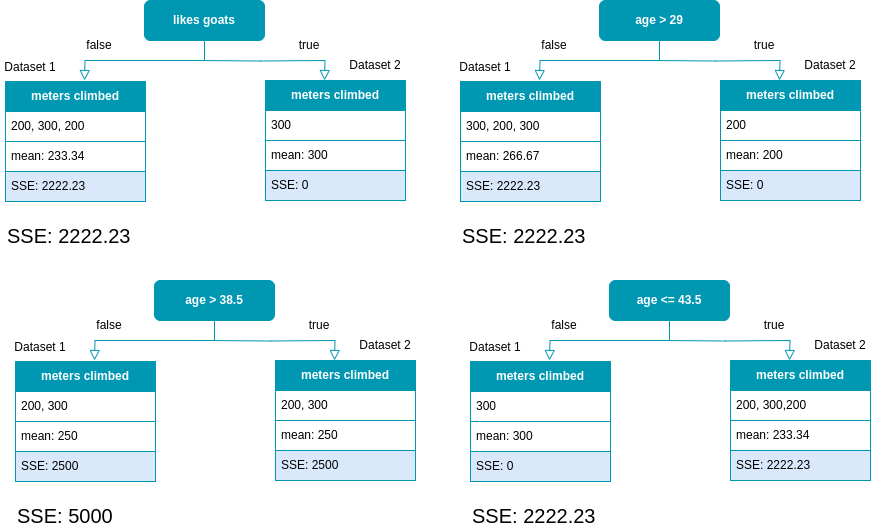

The diagram above was exported from draw.io. Its source (the exported page's mxGraphModel, read from the mxfile embedded in the PNG):
<mxGraphModel dx="1364" dy="879" grid="1" gridSize="10" guides="1" tooltips="1" connect="1" arrows="1" fold="1" page="1" pageScale="1" pageWidth="827" pageHeight="1169" math="0" shadow="0">
  <root>
    <mxCell id="0" />
    <mxCell id="1" parent="0" />
    <mxCell id="7ybJqyZVo-lREKUy7coq-1" value="" style="rounded=0;html=1;jettySize=auto;orthogonalLoop=1;fontSize=11;endArrow=block;endFill=0;endSize=8;strokeWidth=1;shadow=0;labelBackgroundColor=none;edgeStyle=orthogonalEdgeStyle;entryX=0.5;entryY=0;entryDx=0;entryDy=0;exitX=0.5;exitY=1;exitDx=0;exitDy=0;strokeColor=#0097B2;" parent="1" source="7ybJqyZVo-lREKUy7coq-2" edge="1">
      <mxGeometry relative="1" as="geometry">
        <mxPoint x="219" y="200" as="targetPoint" />
      </mxGeometry>
    </mxCell>
    <mxCell id="7ybJqyZVo-lREKUy7coq-2" value="&lt;font color=&quot;#ffffff&quot;&gt;&lt;b&gt;likes goats&lt;/b&gt;&lt;/font&gt;" style="rounded=1;whiteSpace=wrap;html=1;fontSize=12;glass=0;strokeWidth=1;shadow=0;fillColor=#0097B2;strokeColor=#0097B2;" parent="1" vertex="1">
      <mxGeometry x="279" y="120" width="120" height="40" as="geometry" />
    </mxCell>
    <mxCell id="7ybJqyZVo-lREKUy7coq-7" value="&lt;font color=&quot;#ffffff&quot;&gt;&lt;b&gt;meters climbed&lt;/b&gt;&lt;/font&gt;" style="swimlane;fontStyle=0;childLayout=stackLayout;horizontal=1;startSize=30;horizontalStack=0;resizeParent=1;resizeParentMax=0;resizeLast=0;collapsible=1;marginBottom=0;whiteSpace=wrap;html=1;fillColor=#0097B2;strokeColor=#0097B2;" parent="1" vertex="1">
      <mxGeometry x="140" y="201" width="140" height="120" as="geometry" />
    </mxCell>
    <mxCell id="7ybJqyZVo-lREKUy7coq-8" value="200, 300, 200" style="text;strokeColor=#0097B2;fillColor=default;align=left;verticalAlign=middle;spacingLeft=4;spacingRight=4;overflow=hidden;points=[[0,0.5],[1,0.5]];portConstraint=eastwest;rotatable=0;whiteSpace=wrap;html=1;labelBackgroundColor=none;" parent="7ybJqyZVo-lREKUy7coq-7" vertex="1">
      <mxGeometry y="30" width="140" height="30" as="geometry" />
    </mxCell>
    <mxCell id="7ybJqyZVo-lREKUy7coq-9" value="mean: 233.34" style="text;strokeColor=#0097B2;fillColor=default;align=left;verticalAlign=middle;spacingLeft=4;spacingRight=4;overflow=hidden;points=[[0,0.5],[1,0.5]];portConstraint=eastwest;rotatable=0;whiteSpace=wrap;html=1;labelBorderColor=none;labelBackgroundColor=none;" parent="7ybJqyZVo-lREKUy7coq-7" vertex="1">
      <mxGeometry y="60" width="140" height="30" as="geometry" />
    </mxCell>
    <mxCell id="7ybJqyZVo-lREKUy7coq-10" value="SSE: 2222.23" style="text;strokeColor=#0097B2;fillColor=#dae8fc;align=left;verticalAlign=middle;spacingLeft=4;spacingRight=4;overflow=hidden;points=[[0,0.5],[1,0.5]];portConstraint=eastwest;rotatable=0;whiteSpace=wrap;html=1;" parent="7ybJqyZVo-lREKUy7coq-7" vertex="1">
      <mxGeometry y="90" width="140" height="30" as="geometry" />
    </mxCell>
    <mxCell id="7ybJqyZVo-lREKUy7coq-11" value="" style="rounded=0;html=1;jettySize=auto;orthogonalLoop=1;fontSize=11;endArrow=block;endFill=0;endSize=8;strokeWidth=1;shadow=0;labelBackgroundColor=none;edgeStyle=orthogonalEdgeStyle;entryX=0.5;entryY=0;entryDx=0;entryDy=0;strokeColor=#0097B2;" parent="1" edge="1">
      <mxGeometry relative="1" as="geometry">
        <mxPoint x="330" y="180" as="sourcePoint" />
        <mxPoint x="459" y="200" as="targetPoint" />
      </mxGeometry>
    </mxCell>
    <mxCell id="7ybJqyZVo-lREKUy7coq-13" value="Dataset 2" style="text;html=1;strokeColor=none;fillColor=none;align=center;verticalAlign=middle;whiteSpace=wrap;rounded=0;" parent="1" vertex="1">
      <mxGeometry x="480" y="170" width="60" height="30" as="geometry" />
    </mxCell>
    <mxCell id="7ybJqyZVo-lREKUy7coq-15" value="true" style="text;html=1;strokeColor=none;fillColor=none;align=center;verticalAlign=middle;whiteSpace=wrap;rounded=0;" parent="1" vertex="1">
      <mxGeometry x="414" y="150" width="60" height="30" as="geometry" />
    </mxCell>
    <mxCell id="czRnGx9iezv_RPsm4QOs-5" value="&lt;font color=&quot;#ffffff&quot;&gt;&lt;b&gt;meters climbed&lt;/b&gt;&lt;/font&gt;" style="swimlane;fontStyle=0;childLayout=stackLayout;horizontal=1;startSize=30;horizontalStack=0;resizeParent=1;resizeParentMax=0;resizeLast=0;collapsible=1;marginBottom=0;whiteSpace=wrap;html=1;fillColor=#0097B2;strokeColor=#0097B2;" parent="1" vertex="1">
      <mxGeometry x="400" y="200" width="140" height="120" as="geometry" />
    </mxCell>
    <mxCell id="czRnGx9iezv_RPsm4QOs-6" value="300" style="text;strokeColor=#0097B2;fillColor=default;align=left;verticalAlign=middle;spacingLeft=4;spacingRight=4;overflow=hidden;points=[[0,0.5],[1,0.5]];portConstraint=eastwest;rotatable=0;whiteSpace=wrap;html=1;labelBackgroundColor=none;" parent="czRnGx9iezv_RPsm4QOs-5" vertex="1">
      <mxGeometry y="30" width="140" height="30" as="geometry" />
    </mxCell>
    <mxCell id="czRnGx9iezv_RPsm4QOs-7" value="mean: 300" style="text;strokeColor=#0097B2;fillColor=default;align=left;verticalAlign=middle;spacingLeft=4;spacingRight=4;overflow=hidden;points=[[0,0.5],[1,0.5]];portConstraint=eastwest;rotatable=0;whiteSpace=wrap;html=1;labelBorderColor=none;labelBackgroundColor=none;" parent="czRnGx9iezv_RPsm4QOs-5" vertex="1">
      <mxGeometry y="60" width="140" height="30" as="geometry" />
    </mxCell>
    <mxCell id="czRnGx9iezv_RPsm4QOs-8" value="SSE: 0" style="text;strokeColor=#0097B2;fillColor=#dae8fc;align=left;verticalAlign=middle;spacingLeft=4;spacingRight=4;overflow=hidden;points=[[0,0.5],[1,0.5]];portConstraint=eastwest;rotatable=0;whiteSpace=wrap;html=1;" parent="czRnGx9iezv_RPsm4QOs-5" vertex="1">
      <mxGeometry y="90" width="140" height="30" as="geometry" />
    </mxCell>
    <mxCell id="czRnGx9iezv_RPsm4QOs-11" value="false" style="text;html=1;strokeColor=none;fillColor=none;align=center;verticalAlign=middle;whiteSpace=wrap;rounded=0;" parent="1" vertex="1">
      <mxGeometry x="204" y="150" width="60" height="30" as="geometry" />
    </mxCell>
    <mxCell id="czRnGx9iezv_RPsm4QOs-16" value="Dataset 1" style="text;html=1;strokeColor=none;fillColor=none;align=center;verticalAlign=middle;whiteSpace=wrap;rounded=0;" parent="1" vertex="1">
      <mxGeometry x="135" y="172" width="60" height="30" as="geometry" />
    </mxCell>
    <mxCell id="czRnGx9iezv_RPsm4QOs-22" value="SSE: 2222.23" style="text;html=1;strokeColor=none;fillColor=none;align=left;verticalAlign=middle;whiteSpace=wrap;rounded=0;fontSize=20;" parent="1" vertex="1">
      <mxGeometry x="140" y="340" width="240" height="30" as="geometry" />
    </mxCell>
    <mxCell id="KPtUJ4KxzLtj8i95AXvk-1" value="" style="rounded=0;html=1;jettySize=auto;orthogonalLoop=1;fontSize=11;endArrow=block;endFill=0;endSize=8;strokeWidth=1;shadow=0;labelBackgroundColor=none;edgeStyle=orthogonalEdgeStyle;entryX=0.5;entryY=0;entryDx=0;entryDy=0;exitX=0.5;exitY=1;exitDx=0;exitDy=0;strokeColor=#0097B2;" parent="1" source="KPtUJ4KxzLtj8i95AXvk-2" edge="1">
      <mxGeometry relative="1" as="geometry">
        <mxPoint x="674" y="200" as="targetPoint" />
      </mxGeometry>
    </mxCell>
    <mxCell id="KPtUJ4KxzLtj8i95AXvk-2" value="&lt;font color=&quot;#ffffff&quot;&gt;&lt;b&gt;age &amp;gt; 29&lt;/b&gt;&lt;/font&gt;" style="rounded=1;whiteSpace=wrap;html=1;fontSize=12;glass=0;strokeWidth=1;shadow=0;fillColor=#0097B2;strokeColor=#0097B2;" parent="1" vertex="1">
      <mxGeometry x="734" y="120" width="120" height="40" as="geometry" />
    </mxCell>
    <mxCell id="KPtUJ4KxzLtj8i95AXvk-3" value="&lt;font color=&quot;#ffffff&quot;&gt;&lt;b&gt;meters climbed&lt;/b&gt;&lt;/font&gt;" style="swimlane;fontStyle=0;childLayout=stackLayout;horizontal=1;startSize=30;horizontalStack=0;resizeParent=1;resizeParentMax=0;resizeLast=0;collapsible=1;marginBottom=0;whiteSpace=wrap;html=1;fillColor=#0097B2;strokeColor=#0097B2;" parent="1" vertex="1">
      <mxGeometry x="595" y="201" width="140" height="120" as="geometry" />
    </mxCell>
    <mxCell id="KPtUJ4KxzLtj8i95AXvk-4" value="300, 200, 300" style="text;strokeColor=#0097B2;fillColor=default;align=left;verticalAlign=middle;spacingLeft=4;spacingRight=4;overflow=hidden;points=[[0,0.5],[1,0.5]];portConstraint=eastwest;rotatable=0;whiteSpace=wrap;html=1;labelBackgroundColor=none;" parent="KPtUJ4KxzLtj8i95AXvk-3" vertex="1">
      <mxGeometry y="30" width="140" height="30" as="geometry" />
    </mxCell>
    <mxCell id="KPtUJ4KxzLtj8i95AXvk-5" value="mean: 266.67" style="text;strokeColor=#0097B2;fillColor=default;align=left;verticalAlign=middle;spacingLeft=4;spacingRight=4;overflow=hidden;points=[[0,0.5],[1,0.5]];portConstraint=eastwest;rotatable=0;whiteSpace=wrap;html=1;labelBorderColor=none;labelBackgroundColor=none;" parent="KPtUJ4KxzLtj8i95AXvk-3" vertex="1">
      <mxGeometry y="60" width="140" height="30" as="geometry" />
    </mxCell>
    <mxCell id="KPtUJ4KxzLtj8i95AXvk-6" value="SSE: 2222.23" style="text;strokeColor=#0097B2;fillColor=#dae8fc;align=left;verticalAlign=middle;spacingLeft=4;spacingRight=4;overflow=hidden;points=[[0,0.5],[1,0.5]];portConstraint=eastwest;rotatable=0;whiteSpace=wrap;html=1;" parent="KPtUJ4KxzLtj8i95AXvk-3" vertex="1">
      <mxGeometry y="90" width="140" height="30" as="geometry" />
    </mxCell>
    <mxCell id="KPtUJ4KxzLtj8i95AXvk-7" value="" style="rounded=0;html=1;jettySize=auto;orthogonalLoop=1;fontSize=11;endArrow=block;endFill=0;endSize=8;strokeWidth=1;shadow=0;labelBackgroundColor=none;edgeStyle=orthogonalEdgeStyle;entryX=0.5;entryY=0;entryDx=0;entryDy=0;strokeColor=#0097B2;" parent="1" edge="1">
      <mxGeometry relative="1" as="geometry">
        <mxPoint x="785" y="180" as="sourcePoint" />
        <mxPoint x="914" y="200" as="targetPoint" />
      </mxGeometry>
    </mxCell>
    <mxCell id="KPtUJ4KxzLtj8i95AXvk-8" value="Dataset 2" style="text;html=1;strokeColor=none;fillColor=none;align=center;verticalAlign=middle;whiteSpace=wrap;rounded=0;" parent="1" vertex="1">
      <mxGeometry x="935" y="170" width="60" height="30" as="geometry" />
    </mxCell>
    <mxCell id="KPtUJ4KxzLtj8i95AXvk-9" value="true" style="text;html=1;strokeColor=none;fillColor=none;align=center;verticalAlign=middle;whiteSpace=wrap;rounded=0;" parent="1" vertex="1">
      <mxGeometry x="869" y="150" width="60" height="30" as="geometry" />
    </mxCell>
    <mxCell id="KPtUJ4KxzLtj8i95AXvk-10" value="&lt;font color=&quot;#ffffff&quot;&gt;&lt;b&gt;meters climbed&lt;/b&gt;&lt;/font&gt;" style="swimlane;fontStyle=0;childLayout=stackLayout;horizontal=1;startSize=30;horizontalStack=0;resizeParent=1;resizeParentMax=0;resizeLast=0;collapsible=1;marginBottom=0;whiteSpace=wrap;html=1;fillColor=#0097B2;strokeColor=#0097B2;" parent="1" vertex="1">
      <mxGeometry x="855" y="200" width="140" height="120" as="geometry" />
    </mxCell>
    <mxCell id="KPtUJ4KxzLtj8i95AXvk-11" value="200" style="text;strokeColor=#0097B2;fillColor=default;align=left;verticalAlign=middle;spacingLeft=4;spacingRight=4;overflow=hidden;points=[[0,0.5],[1,0.5]];portConstraint=eastwest;rotatable=0;whiteSpace=wrap;html=1;labelBackgroundColor=none;" parent="KPtUJ4KxzLtj8i95AXvk-10" vertex="1">
      <mxGeometry y="30" width="140" height="30" as="geometry" />
    </mxCell>
    <mxCell id="KPtUJ4KxzLtj8i95AXvk-12" value="mean: 200" style="text;strokeColor=#0097B2;fillColor=default;align=left;verticalAlign=middle;spacingLeft=4;spacingRight=4;overflow=hidden;points=[[0,0.5],[1,0.5]];portConstraint=eastwest;rotatable=0;whiteSpace=wrap;html=1;labelBorderColor=none;labelBackgroundColor=none;" parent="KPtUJ4KxzLtj8i95AXvk-10" vertex="1">
      <mxGeometry y="60" width="140" height="30" as="geometry" />
    </mxCell>
    <mxCell id="KPtUJ4KxzLtj8i95AXvk-13" value="SSE: 0" style="text;strokeColor=#0097B2;fillColor=#dae8fc;align=left;verticalAlign=middle;spacingLeft=4;spacingRight=4;overflow=hidden;points=[[0,0.5],[1,0.5]];portConstraint=eastwest;rotatable=0;whiteSpace=wrap;html=1;" parent="KPtUJ4KxzLtj8i95AXvk-10" vertex="1">
      <mxGeometry y="90" width="140" height="30" as="geometry" />
    </mxCell>
    <mxCell id="KPtUJ4KxzLtj8i95AXvk-14" value="false" style="text;html=1;strokeColor=none;fillColor=none;align=center;verticalAlign=middle;whiteSpace=wrap;rounded=0;" parent="1" vertex="1">
      <mxGeometry x="659" y="150" width="60" height="30" as="geometry" />
    </mxCell>
    <mxCell id="KPtUJ4KxzLtj8i95AXvk-15" value="Dataset 1" style="text;html=1;strokeColor=none;fillColor=none;align=center;verticalAlign=middle;whiteSpace=wrap;rounded=0;" parent="1" vertex="1">
      <mxGeometry x="590" y="172" width="60" height="30" as="geometry" />
    </mxCell>
    <mxCell id="KPtUJ4KxzLtj8i95AXvk-16" value="SSE: 2222.23" style="text;html=1;strokeColor=none;fillColor=none;align=left;verticalAlign=middle;whiteSpace=wrap;rounded=0;fontSize=20;" parent="1" vertex="1">
      <mxGeometry x="595" y="340" width="240" height="30" as="geometry" />
    </mxCell>
    <mxCell id="KPtUJ4KxzLtj8i95AXvk-17" value="" style="rounded=0;html=1;jettySize=auto;orthogonalLoop=1;fontSize=11;endArrow=block;endFill=0;endSize=8;strokeWidth=1;shadow=0;labelBackgroundColor=none;edgeStyle=orthogonalEdgeStyle;entryX=0.5;entryY=0;entryDx=0;entryDy=0;exitX=0.5;exitY=1;exitDx=0;exitDy=0;strokeColor=#0097B2;" parent="1" source="KPtUJ4KxzLtj8i95AXvk-18" edge="1">
      <mxGeometry relative="1" as="geometry">
        <mxPoint x="229" y="480" as="targetPoint" />
      </mxGeometry>
    </mxCell>
    <mxCell id="KPtUJ4KxzLtj8i95AXvk-18" value="&lt;font color=&quot;#ffffff&quot;&gt;&lt;b&gt;age &amp;gt; 38.5&lt;/b&gt;&lt;/font&gt;" style="rounded=1;whiteSpace=wrap;html=1;fontSize=12;glass=0;strokeWidth=1;shadow=0;fillColor=#0097B2;strokeColor=#0097B2;" parent="1" vertex="1">
      <mxGeometry x="289" y="400" width="120" height="40" as="geometry" />
    </mxCell>
    <mxCell id="KPtUJ4KxzLtj8i95AXvk-19" value="&lt;font color=&quot;#ffffff&quot;&gt;&lt;b&gt;meters climbed&lt;/b&gt;&lt;/font&gt;" style="swimlane;fontStyle=0;childLayout=stackLayout;horizontal=1;startSize=30;horizontalStack=0;resizeParent=1;resizeParentMax=0;resizeLast=0;collapsible=1;marginBottom=0;whiteSpace=wrap;html=1;fillColor=#0097B2;strokeColor=#0097B2;" parent="1" vertex="1">
      <mxGeometry x="150" y="481" width="140" height="120" as="geometry" />
    </mxCell>
    <mxCell id="KPtUJ4KxzLtj8i95AXvk-20" value="200, 300" style="text;strokeColor=#0097B2;fillColor=default;align=left;verticalAlign=middle;spacingLeft=4;spacingRight=4;overflow=hidden;points=[[0,0.5],[1,0.5]];portConstraint=eastwest;rotatable=0;whiteSpace=wrap;html=1;labelBackgroundColor=none;" parent="KPtUJ4KxzLtj8i95AXvk-19" vertex="1">
      <mxGeometry y="30" width="140" height="30" as="geometry" />
    </mxCell>
    <mxCell id="KPtUJ4KxzLtj8i95AXvk-21" value="mean: 250" style="text;strokeColor=#0097B2;fillColor=default;align=left;verticalAlign=middle;spacingLeft=4;spacingRight=4;overflow=hidden;points=[[0,0.5],[1,0.5]];portConstraint=eastwest;rotatable=0;whiteSpace=wrap;html=1;labelBorderColor=none;labelBackgroundColor=none;" parent="KPtUJ4KxzLtj8i95AXvk-19" vertex="1">
      <mxGeometry y="60" width="140" height="30" as="geometry" />
    </mxCell>
    <mxCell id="KPtUJ4KxzLtj8i95AXvk-22" value="SSE: 2500" style="text;strokeColor=#0097B2;fillColor=#dae8fc;align=left;verticalAlign=middle;spacingLeft=4;spacingRight=4;overflow=hidden;points=[[0,0.5],[1,0.5]];portConstraint=eastwest;rotatable=0;whiteSpace=wrap;html=1;" parent="KPtUJ4KxzLtj8i95AXvk-19" vertex="1">
      <mxGeometry y="90" width="140" height="30" as="geometry" />
    </mxCell>
    <mxCell id="KPtUJ4KxzLtj8i95AXvk-23" value="" style="rounded=0;html=1;jettySize=auto;orthogonalLoop=1;fontSize=11;endArrow=block;endFill=0;endSize=8;strokeWidth=1;shadow=0;labelBackgroundColor=none;edgeStyle=orthogonalEdgeStyle;entryX=0.5;entryY=0;entryDx=0;entryDy=0;strokeColor=#0097B2;" parent="1" edge="1">
      <mxGeometry relative="1" as="geometry">
        <mxPoint x="340" y="460" as="sourcePoint" />
        <mxPoint x="469" y="480" as="targetPoint" />
      </mxGeometry>
    </mxCell>
    <mxCell id="KPtUJ4KxzLtj8i95AXvk-24" value="Dataset 2" style="text;html=1;strokeColor=none;fillColor=none;align=center;verticalAlign=middle;whiteSpace=wrap;rounded=0;" parent="1" vertex="1">
      <mxGeometry x="490" y="450" width="60" height="30" as="geometry" />
    </mxCell>
    <mxCell id="KPtUJ4KxzLtj8i95AXvk-25" value="true" style="text;html=1;strokeColor=none;fillColor=none;align=center;verticalAlign=middle;whiteSpace=wrap;rounded=0;" parent="1" vertex="1">
      <mxGeometry x="424" y="430" width="60" height="30" as="geometry" />
    </mxCell>
    <mxCell id="KPtUJ4KxzLtj8i95AXvk-26" value="&lt;font color=&quot;#ffffff&quot;&gt;&lt;b&gt;meters climbed&lt;/b&gt;&lt;/font&gt;" style="swimlane;fontStyle=0;childLayout=stackLayout;horizontal=1;startSize=30;horizontalStack=0;resizeParent=1;resizeParentMax=0;resizeLast=0;collapsible=1;marginBottom=0;whiteSpace=wrap;html=1;fillColor=#0097B2;strokeColor=#0097B2;" parent="1" vertex="1">
      <mxGeometry x="410" y="480" width="140" height="120" as="geometry" />
    </mxCell>
    <mxCell id="KPtUJ4KxzLtj8i95AXvk-27" value="200, 300" style="text;strokeColor=#0097B2;fillColor=default;align=left;verticalAlign=middle;spacingLeft=4;spacingRight=4;overflow=hidden;points=[[0,0.5],[1,0.5]];portConstraint=eastwest;rotatable=0;whiteSpace=wrap;html=1;labelBackgroundColor=none;" parent="KPtUJ4KxzLtj8i95AXvk-26" vertex="1">
      <mxGeometry y="30" width="140" height="30" as="geometry" />
    </mxCell>
    <mxCell id="KPtUJ4KxzLtj8i95AXvk-28" value="mean: 250" style="text;strokeColor=#0097B2;fillColor=default;align=left;verticalAlign=middle;spacingLeft=4;spacingRight=4;overflow=hidden;points=[[0,0.5],[1,0.5]];portConstraint=eastwest;rotatable=0;whiteSpace=wrap;html=1;labelBorderColor=none;labelBackgroundColor=none;" parent="KPtUJ4KxzLtj8i95AXvk-26" vertex="1">
      <mxGeometry y="60" width="140" height="30" as="geometry" />
    </mxCell>
    <mxCell id="KPtUJ4KxzLtj8i95AXvk-29" value="SSE: 2500" style="text;strokeColor=#0097B2;fillColor=#dae8fc;align=left;verticalAlign=middle;spacingLeft=4;spacingRight=4;overflow=hidden;points=[[0,0.5],[1,0.5]];portConstraint=eastwest;rotatable=0;whiteSpace=wrap;html=1;" parent="KPtUJ4KxzLtj8i95AXvk-26" vertex="1">
      <mxGeometry y="90" width="140" height="30" as="geometry" />
    </mxCell>
    <mxCell id="KPtUJ4KxzLtj8i95AXvk-30" value="false" style="text;html=1;strokeColor=none;fillColor=none;align=center;verticalAlign=middle;whiteSpace=wrap;rounded=0;" parent="1" vertex="1">
      <mxGeometry x="214" y="430" width="60" height="30" as="geometry" />
    </mxCell>
    <mxCell id="KPtUJ4KxzLtj8i95AXvk-31" value="Dataset 1" style="text;html=1;strokeColor=none;fillColor=none;align=center;verticalAlign=middle;whiteSpace=wrap;rounded=0;" parent="1" vertex="1">
      <mxGeometry x="145" y="452" width="60" height="30" as="geometry" />
    </mxCell>
    <mxCell id="KPtUJ4KxzLtj8i95AXvk-32" value="SSE: 5000" style="text;html=1;strokeColor=none;fillColor=none;align=left;verticalAlign=middle;whiteSpace=wrap;rounded=0;fontSize=20;" parent="1" vertex="1">
      <mxGeometry x="150" y="620" width="240" height="30" as="geometry" />
    </mxCell>
    <mxCell id="KPtUJ4KxzLtj8i95AXvk-33" value="" style="rounded=0;html=1;jettySize=auto;orthogonalLoop=1;fontSize=11;endArrow=block;endFill=0;endSize=8;strokeWidth=1;shadow=0;labelBackgroundColor=none;edgeStyle=orthogonalEdgeStyle;entryX=0.5;entryY=0;entryDx=0;entryDy=0;exitX=0.5;exitY=1;exitDx=0;exitDy=0;strokeColor=#0097B2;" parent="1" source="KPtUJ4KxzLtj8i95AXvk-34" edge="1">
      <mxGeometry relative="1" as="geometry">
        <mxPoint x="684" y="480" as="targetPoint" />
      </mxGeometry>
    </mxCell>
    <mxCell id="KPtUJ4KxzLtj8i95AXvk-34" value="&lt;font color=&quot;#ffffff&quot;&gt;&lt;b&gt;age &amp;lt;= 43.5&lt;/b&gt;&lt;/font&gt;" style="rounded=1;whiteSpace=wrap;html=1;fontSize=12;glass=0;strokeWidth=1;shadow=0;fillColor=#0097B2;strokeColor=#0097B2;" parent="1" vertex="1">
      <mxGeometry x="744" y="400" width="120" height="40" as="geometry" />
    </mxCell>
    <mxCell id="KPtUJ4KxzLtj8i95AXvk-35" value="&lt;font color=&quot;#ffffff&quot;&gt;&lt;b&gt;meters climbed&lt;/b&gt;&lt;/font&gt;" style="swimlane;fontStyle=0;childLayout=stackLayout;horizontal=1;startSize=30;horizontalStack=0;resizeParent=1;resizeParentMax=0;resizeLast=0;collapsible=1;marginBottom=0;whiteSpace=wrap;html=1;fillColor=#0097B2;strokeColor=#0097B2;" parent="1" vertex="1">
      <mxGeometry x="605" y="481" width="140" height="120" as="geometry" />
    </mxCell>
    <mxCell id="KPtUJ4KxzLtj8i95AXvk-36" value="300" style="text;strokeColor=#0097B2;fillColor=default;align=left;verticalAlign=middle;spacingLeft=4;spacingRight=4;overflow=hidden;points=[[0,0.5],[1,0.5]];portConstraint=eastwest;rotatable=0;whiteSpace=wrap;html=1;labelBackgroundColor=none;" parent="KPtUJ4KxzLtj8i95AXvk-35" vertex="1">
      <mxGeometry y="30" width="140" height="30" as="geometry" />
    </mxCell>
    <mxCell id="KPtUJ4KxzLtj8i95AXvk-37" value="mean: 300" style="text;strokeColor=#0097B2;fillColor=default;align=left;verticalAlign=middle;spacingLeft=4;spacingRight=4;overflow=hidden;points=[[0,0.5],[1,0.5]];portConstraint=eastwest;rotatable=0;whiteSpace=wrap;html=1;labelBorderColor=none;labelBackgroundColor=none;" parent="KPtUJ4KxzLtj8i95AXvk-35" vertex="1">
      <mxGeometry y="60" width="140" height="30" as="geometry" />
    </mxCell>
    <mxCell id="KPtUJ4KxzLtj8i95AXvk-38" value="SSE: 0" style="text;strokeColor=#0097B2;fillColor=#dae8fc;align=left;verticalAlign=middle;spacingLeft=4;spacingRight=4;overflow=hidden;points=[[0,0.5],[1,0.5]];portConstraint=eastwest;rotatable=0;whiteSpace=wrap;html=1;" parent="KPtUJ4KxzLtj8i95AXvk-35" vertex="1">
      <mxGeometry y="90" width="140" height="30" as="geometry" />
    </mxCell>
    <mxCell id="KPtUJ4KxzLtj8i95AXvk-39" value="" style="rounded=0;html=1;jettySize=auto;orthogonalLoop=1;fontSize=11;endArrow=block;endFill=0;endSize=8;strokeWidth=1;shadow=0;labelBackgroundColor=none;edgeStyle=orthogonalEdgeStyle;entryX=0.5;entryY=0;entryDx=0;entryDy=0;strokeColor=#0097B2;" parent="1" edge="1">
      <mxGeometry relative="1" as="geometry">
        <mxPoint x="795" y="460" as="sourcePoint" />
        <mxPoint x="924" y="480" as="targetPoint" />
      </mxGeometry>
    </mxCell>
    <mxCell id="KPtUJ4KxzLtj8i95AXvk-40" value="Dataset 2" style="text;html=1;strokeColor=none;fillColor=none;align=center;verticalAlign=middle;whiteSpace=wrap;rounded=0;" parent="1" vertex="1">
      <mxGeometry x="945" y="450" width="60" height="30" as="geometry" />
    </mxCell>
    <mxCell id="KPtUJ4KxzLtj8i95AXvk-41" value="true" style="text;html=1;strokeColor=none;fillColor=none;align=center;verticalAlign=middle;whiteSpace=wrap;rounded=0;" parent="1" vertex="1">
      <mxGeometry x="879" y="430" width="60" height="30" as="geometry" />
    </mxCell>
    <mxCell id="KPtUJ4KxzLtj8i95AXvk-42" value="&lt;font color=&quot;#ffffff&quot;&gt;&lt;b&gt;meters climbed&lt;/b&gt;&lt;/font&gt;" style="swimlane;fontStyle=0;childLayout=stackLayout;horizontal=1;startSize=30;horizontalStack=0;resizeParent=1;resizeParentMax=0;resizeLast=0;collapsible=1;marginBottom=0;whiteSpace=wrap;html=1;fillColor=#0097B2;strokeColor=#0097B2;" parent="1" vertex="1">
      <mxGeometry x="865" y="480" width="140" height="120" as="geometry" />
    </mxCell>
    <mxCell id="KPtUJ4KxzLtj8i95AXvk-43" value="200, 300,200" style="text;strokeColor=#0097B2;fillColor=default;align=left;verticalAlign=middle;spacingLeft=4;spacingRight=4;overflow=hidden;points=[[0,0.5],[1,0.5]];portConstraint=eastwest;rotatable=0;whiteSpace=wrap;html=1;labelBackgroundColor=none;" parent="KPtUJ4KxzLtj8i95AXvk-42" vertex="1">
      <mxGeometry y="30" width="140" height="30" as="geometry" />
    </mxCell>
    <mxCell id="KPtUJ4KxzLtj8i95AXvk-44" value="mean: 233.34" style="text;strokeColor=#0097B2;fillColor=default;align=left;verticalAlign=middle;spacingLeft=4;spacingRight=4;overflow=hidden;points=[[0,0.5],[1,0.5]];portConstraint=eastwest;rotatable=0;whiteSpace=wrap;html=1;labelBorderColor=none;labelBackgroundColor=none;" parent="KPtUJ4KxzLtj8i95AXvk-42" vertex="1">
      <mxGeometry y="60" width="140" height="30" as="geometry" />
    </mxCell>
    <mxCell id="KPtUJ4KxzLtj8i95AXvk-45" value="SSE: 2222.23" style="text;strokeColor=#0097B2;fillColor=#dae8fc;align=left;verticalAlign=middle;spacingLeft=4;spacingRight=4;overflow=hidden;points=[[0,0.5],[1,0.5]];portConstraint=eastwest;rotatable=0;whiteSpace=wrap;html=1;" parent="KPtUJ4KxzLtj8i95AXvk-42" vertex="1">
      <mxGeometry y="90" width="140" height="30" as="geometry" />
    </mxCell>
    <mxCell id="KPtUJ4KxzLtj8i95AXvk-46" value="false" style="text;html=1;strokeColor=none;fillColor=none;align=center;verticalAlign=middle;whiteSpace=wrap;rounded=0;" parent="1" vertex="1">
      <mxGeometry x="669" y="430" width="60" height="30" as="geometry" />
    </mxCell>
    <mxCell id="KPtUJ4KxzLtj8i95AXvk-47" value="Dataset 1" style="text;html=1;strokeColor=none;fillColor=none;align=center;verticalAlign=middle;whiteSpace=wrap;rounded=0;" parent="1" vertex="1">
      <mxGeometry x="600" y="452" width="60" height="30" as="geometry" />
    </mxCell>
    <mxCell id="KPtUJ4KxzLtj8i95AXvk-48" value="SSE: 2222.23" style="text;html=1;strokeColor=none;fillColor=none;align=left;verticalAlign=middle;whiteSpace=wrap;rounded=0;fontSize=20;" parent="1" vertex="1">
      <mxGeometry x="605" y="620" width="240" height="30" as="geometry" />
    </mxCell>
  </root>
</mxGraphModel>